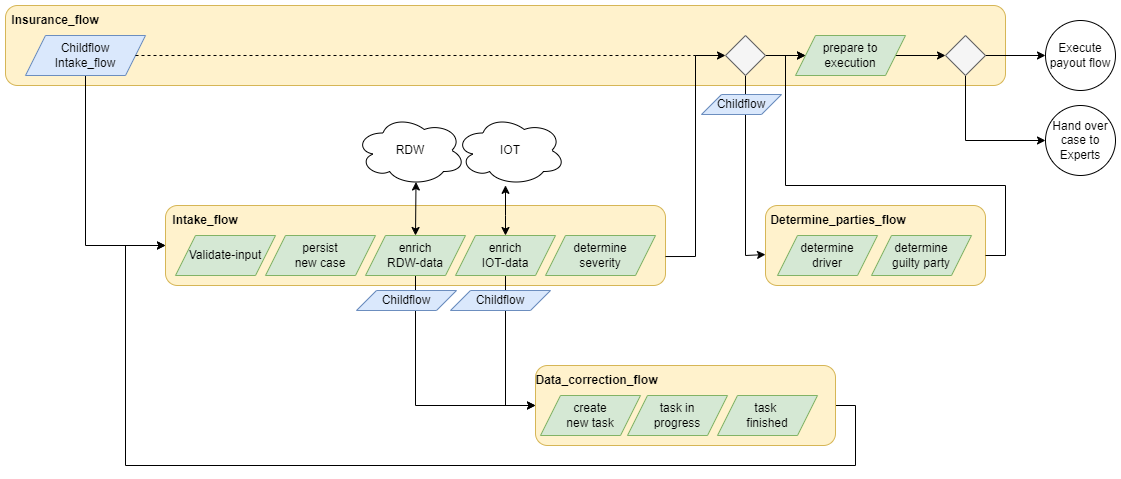

The diagram above was exported from draw.io. Its source (the exported page's mxGraphModel, read from the mxfile embedded in the PNG):
<mxGraphModel dx="2081" dy="2157" grid="1" gridSize="10" guides="1" tooltips="1" connect="1" arrows="1" fold="1" page="1" pageScale="1" pageWidth="827" pageHeight="1169" math="0" shadow="0">
  <root>
    <mxCell id="0" />
    <mxCell id="1" parent="0" />
    <mxCell id="bT0aJn8S0_L-WUXQSwk8-2" value="RDW" style="ellipse;shape=cloud;whiteSpace=wrap;html=1;" parent="1" vertex="1">
      <mxGeometry x="430" y="-90" width="110" height="70" as="geometry" />
    </mxCell>
    <mxCell id="dNxyNK7c78bLwvsdeMH5-32" value="Execute payout flow" style="ellipse;whiteSpace=wrap;html=1;" parent="1" vertex="1">
      <mxGeometry x="1120" y="-185" width="70" height="70" as="geometry" />
    </mxCell>
    <mxCell id="bT0aJn8S0_L-WUXQSwk8-31" value="Hand over case to Experts" style="ellipse;whiteSpace=wrap;html=1;" parent="1" vertex="1">
      <mxGeometry x="1120" y="-100" width="70" height="70" as="geometry" />
    </mxCell>
    <mxCell id="LE18FVDjP6FZUMCErXCb-1" value="" style="rounded=1;whiteSpace=wrap;html=1;fillColor=#fff2cc;strokeColor=#d6b656;" parent="1" vertex="1">
      <mxGeometry x="240" width="500" height="80" as="geometry" />
    </mxCell>
    <mxCell id="LE18FVDjP6FZUMCErXCb-2" value="Intake_flow" style="text;html=1;strokeColor=none;fillColor=none;align=center;verticalAlign=middle;whiteSpace=wrap;rounded=0;fontStyle=1" parent="1" vertex="1">
      <mxGeometry x="240" width="80" height="30" as="geometry" />
    </mxCell>
    <mxCell id="LE18FVDjP6FZUMCErXCb-3" value="Validate-input" style="shape=parallelogram;perimeter=parallelogramPerimeter;whiteSpace=wrap;html=1;fixedSize=1;fillColor=#d5e8d4;strokeColor=#82b366;" parent="1" vertex="1">
      <mxGeometry x="250" y="30" width="100" height="40" as="geometry" />
    </mxCell>
    <mxCell id="LE18FVDjP6FZUMCErXCb-42" style="edgeStyle=orthogonalEdgeStyle;rounded=0;orthogonalLoop=1;jettySize=auto;html=1;exitX=0.5;exitY=1;exitDx=0;exitDy=0;entryX=0;entryY=0.5;entryDx=0;entryDy=0;" parent="1" source="LE18FVDjP6FZUMCErXCb-4" target="LE18FVDjP6FZUMCErXCb-16" edge="1">
      <mxGeometry relative="1" as="geometry" />
    </mxCell>
    <mxCell id="LE18FVDjP6FZUMCErXCb-4" value="enrich&lt;br&gt;RDW-data" style="shape=parallelogram;perimeter=parallelogramPerimeter;whiteSpace=wrap;html=1;fixedSize=1;fillColor=#d5e8d4;strokeColor=#82b366;" parent="1" vertex="1">
      <mxGeometry x="440" y="30" width="100" height="40" as="geometry" />
    </mxCell>
    <mxCell id="LE18FVDjP6FZUMCErXCb-5" value="create new insurance case" style="shape=parallelogram;perimeter=parallelogramPerimeter;whiteSpace=wrap;html=1;fixedSize=1;fillColor=#d5e8d4;strokeColor=#82b366;" parent="1" vertex="1">
      <mxGeometry x="920" y="20" width="110" height="40" as="geometry" />
    </mxCell>
    <mxCell id="LE18FVDjP6FZUMCErXCb-9" value="" style="edgeStyle=orthogonalEdgeStyle;rounded=0;orthogonalLoop=1;jettySize=auto;html=1;startArrow=classic;startFill=1;" parent="1" source="LE18FVDjP6FZUMCErXCb-6" target="LE18FVDjP6FZUMCErXCb-8" edge="1">
      <mxGeometry relative="1" as="geometry">
        <Array as="points">
          <mxPoint x="580" y="10" />
          <mxPoint x="580" y="10" />
        </Array>
      </mxGeometry>
    </mxCell>
    <mxCell id="LE18FVDjP6FZUMCErXCb-43" style="edgeStyle=orthogonalEdgeStyle;rounded=0;orthogonalLoop=1;jettySize=auto;html=1;exitX=0.5;exitY=1;exitDx=0;exitDy=0;entryX=0;entryY=0.5;entryDx=0;entryDy=0;" parent="1" source="LE18FVDjP6FZUMCErXCb-6" target="LE18FVDjP6FZUMCErXCb-16" edge="1">
      <mxGeometry relative="1" as="geometry">
        <mxPoint x="600" y="200" as="targetPoint" />
        <Array as="points">
          <mxPoint x="580" y="200" />
        </Array>
      </mxGeometry>
    </mxCell>
    <mxCell id="LE18FVDjP6FZUMCErXCb-6" value="enrich&lt;br&gt;IOT-data" style="shape=parallelogram;perimeter=parallelogramPerimeter;whiteSpace=wrap;html=1;fixedSize=1;fillColor=#d5e8d4;strokeColor=#82b366;" parent="1" vertex="1">
      <mxGeometry x="530" y="30" width="100" height="40" as="geometry" />
    </mxCell>
    <mxCell id="LE18FVDjP6FZUMCErXCb-7" value="" style="endArrow=classic;startArrow=classic;html=1;rounded=0;exitX=0.5;exitY=0;exitDx=0;exitDy=0;entryX=0.55;entryY=0.95;entryDx=0;entryDy=0;entryPerimeter=0;" parent="1" source="LE18FVDjP6FZUMCErXCb-4" target="bT0aJn8S0_L-WUXQSwk8-2" edge="1">
      <mxGeometry width="50" height="50" relative="1" as="geometry">
        <mxPoint x="680" y="280" as="sourcePoint" />
        <mxPoint x="730" y="230" as="targetPoint" />
      </mxGeometry>
    </mxCell>
    <mxCell id="LE18FVDjP6FZUMCErXCb-8" value="IOT" style="ellipse;shape=cloud;whiteSpace=wrap;html=1;" parent="1" vertex="1">
      <mxGeometry x="530" y="-90" width="110" height="70" as="geometry" />
    </mxCell>
    <mxCell id="LE18FVDjP6FZUMCErXCb-10" value="" style="rounded=1;whiteSpace=wrap;html=1;fillColor=#fff2cc;strokeColor=#d6b656;" parent="1" vertex="1">
      <mxGeometry x="80" y="-200" width="1000" height="80" as="geometry" />
    </mxCell>
    <mxCell id="LE18FVDjP6FZUMCErXCb-11" value="Insurance_flow" style="text;html=1;strokeColor=none;fillColor=none;align=center;verticalAlign=middle;whiteSpace=wrap;rounded=0;fontStyle=1" parent="1" vertex="1">
      <mxGeometry x="100" y="-200" width="60" height="30" as="geometry" />
    </mxCell>
    <mxCell id="LE18FVDjP6FZUMCErXCb-14" value="" style="edgeStyle=orthogonalEdgeStyle;rounded=0;orthogonalLoop=1;jettySize=auto;html=1;entryX=0;entryY=0.5;entryDx=0;entryDy=0;" parent="1" source="LE18FVDjP6FZUMCErXCb-12" target="LE18FVDjP6FZUMCErXCb-1" edge="1">
      <mxGeometry relative="1" as="geometry">
        <mxPoint x="120" y="30" as="targetPoint" />
        <Array as="points">
          <mxPoint x="160" y="40" />
        </Array>
      </mxGeometry>
    </mxCell>
    <mxCell id="LE18FVDjP6FZUMCErXCb-12" value="Childflow&lt;br&gt;Intake_flow" style="shape=parallelogram;perimeter=parallelogramPerimeter;whiteSpace=wrap;html=1;fixedSize=1;fillColor=#dae8fc;strokeColor=#6c8ebf;" parent="1" vertex="1">
      <mxGeometry x="100" y="-170" width="120" height="40" as="geometry" />
    </mxCell>
    <mxCell id="LE18FVDjP6FZUMCErXCb-15" value="" style="rounded=1;whiteSpace=wrap;html=1;fillColor=#fff2cc;strokeColor=#d6b656;" parent="1" vertex="1">
      <mxGeometry x="840" width="220" height="80" as="geometry" />
    </mxCell>
    <mxCell id="LE18FVDjP6FZUMCErXCb-41" style="edgeStyle=orthogonalEdgeStyle;rounded=0;orthogonalLoop=1;jettySize=auto;html=1;exitX=1;exitY=0.5;exitDx=0;exitDy=0;entryX=0;entryY=0.5;entryDx=0;entryDy=0;" parent="1" source="LE18FVDjP6FZUMCErXCb-16" target="LE18FVDjP6FZUMCErXCb-1" edge="1">
      <mxGeometry relative="1" as="geometry">
        <mxPoint x="130" y="100" as="targetPoint" />
        <Array as="points">
          <mxPoint x="930" y="200" />
          <mxPoint x="930" y="260" />
          <mxPoint x="200" y="260" />
          <mxPoint x="200" y="40" />
        </Array>
      </mxGeometry>
    </mxCell>
    <mxCell id="LE18FVDjP6FZUMCErXCb-16" value="" style="rounded=1;whiteSpace=wrap;html=1;fillColor=#fff2cc;strokeColor=#d6b656;" parent="1" vertex="1">
      <mxGeometry x="610" y="160" width="300" height="80" as="geometry" />
    </mxCell>
    <mxCell id="LE18FVDjP6FZUMCErXCb-21" style="edgeStyle=orthogonalEdgeStyle;rounded=0;orthogonalLoop=1;jettySize=auto;html=1;exitX=1;exitY=0.638;exitDx=0;exitDy=0;entryX=0;entryY=0.5;entryDx=0;entryDy=0;exitPerimeter=0;" parent="1" source="LE18FVDjP6FZUMCErXCb-1" target="LE18FVDjP6FZUMCErXCb-20" edge="1">
      <mxGeometry relative="1" as="geometry" />
    </mxCell>
    <mxCell id="LE18FVDjP6FZUMCErXCb-17" value="determine&lt;br&gt;severity" style="shape=parallelogram;perimeter=parallelogramPerimeter;whiteSpace=wrap;html=1;fixedSize=1;fillColor=#d5e8d4;strokeColor=#82b366;" parent="1" vertex="1">
      <mxGeometry x="620" y="30" width="110" height="40" as="geometry" />
    </mxCell>
    <mxCell id="LE18FVDjP6FZUMCErXCb-34" style="edgeStyle=orthogonalEdgeStyle;rounded=0;orthogonalLoop=1;jettySize=auto;html=1;exitX=1;exitY=0.5;exitDx=0;exitDy=0;entryX=0;entryY=0.5;entryDx=0;entryDy=0;" parent="1" source="LE18FVDjP6FZUMCErXCb-19" target="LE18FVDjP6FZUMCErXCb-32" edge="1">
      <mxGeometry relative="1" as="geometry" />
    </mxCell>
    <mxCell id="LE18FVDjP6FZUMCErXCb-19" value="prepare to&lt;br&gt;execution" style="shape=parallelogram;perimeter=parallelogramPerimeter;whiteSpace=wrap;html=1;fixedSize=1;fillColor=#d5e8d4;strokeColor=#82b366;" parent="1" vertex="1">
      <mxGeometry x="870" y="-170" width="110" height="40" as="geometry" />
    </mxCell>
    <mxCell id="LE18FVDjP6FZUMCErXCb-22" style="edgeStyle=orthogonalEdgeStyle;rounded=0;orthogonalLoop=1;jettySize=auto;html=1;exitX=1;exitY=0.5;exitDx=0;exitDy=0;entryX=0;entryY=0.5;entryDx=0;entryDy=0;" parent="1" source="LE18FVDjP6FZUMCErXCb-20" target="LE18FVDjP6FZUMCErXCb-19" edge="1">
      <mxGeometry relative="1" as="geometry" />
    </mxCell>
    <mxCell id="LE18FVDjP6FZUMCErXCb-24" style="edgeStyle=orthogonalEdgeStyle;rounded=0;orthogonalLoop=1;jettySize=auto;html=1;exitX=0.5;exitY=1;exitDx=0;exitDy=0;entryX=0;entryY=0.613;entryDx=0;entryDy=0;entryPerimeter=0;" parent="1" source="LE18FVDjP6FZUMCErXCb-20" target="LE18FVDjP6FZUMCErXCb-15" edge="1">
      <mxGeometry relative="1" as="geometry">
        <Array as="points">
          <mxPoint x="820" y="50" />
        </Array>
      </mxGeometry>
    </mxCell>
    <mxCell id="LE18FVDjP6FZUMCErXCb-20" value="" style="rhombus;whiteSpace=wrap;html=1;fillColor=#f5f5f5;strokeColor=#666666;fontColor=#333333;" parent="1" vertex="1">
      <mxGeometry x="800" y="-170" width="40" height="40" as="geometry" />
    </mxCell>
    <mxCell id="LE18FVDjP6FZUMCErXCb-23" value="determine&lt;br&gt;driver" style="shape=parallelogram;perimeter=parallelogramPerimeter;whiteSpace=wrap;html=1;fixedSize=1;fillColor=#d5e8d4;strokeColor=#82b366;" parent="1" vertex="1">
      <mxGeometry x="852" y="30" width="100" height="40" as="geometry" />
    </mxCell>
    <mxCell id="LE18FVDjP6FZUMCErXCb-25" value="persist &lt;br&gt;new case" style="shape=parallelogram;perimeter=parallelogramPerimeter;whiteSpace=wrap;html=1;fixedSize=1;fillColor=#d5e8d4;strokeColor=#82b366;" parent="1" vertex="1">
      <mxGeometry x="340" y="30" width="110" height="40" as="geometry" />
    </mxCell>
    <mxCell id="LE18FVDjP6FZUMCErXCb-31" style="edgeStyle=orthogonalEdgeStyle;rounded=0;orthogonalLoop=1;jettySize=auto;html=1;entryX=0;entryY=0.5;entryDx=0;entryDy=0;" parent="1" target="LE18FVDjP6FZUMCErXCb-19" edge="1">
      <mxGeometry relative="1" as="geometry">
        <mxPoint x="1090" y="50" as="targetPoint" />
        <mxPoint x="1060" y="50" as="sourcePoint" />
        <Array as="points">
          <mxPoint x="1080" y="50" />
          <mxPoint x="1080" y="-20" />
          <mxPoint x="860" y="-20" />
          <mxPoint x="860" y="-150" />
        </Array>
      </mxGeometry>
    </mxCell>
    <mxCell id="LE18FVDjP6FZUMCErXCb-30" value="determine&lt;br&gt;guilty party" style="shape=parallelogram;perimeter=parallelogramPerimeter;whiteSpace=wrap;html=1;fixedSize=1;fillColor=#d5e8d4;strokeColor=#82b366;" parent="1" vertex="1">
      <mxGeometry x="946" y="30" width="100" height="40" as="geometry" />
    </mxCell>
    <mxCell id="LE18FVDjP6FZUMCErXCb-35" style="edgeStyle=orthogonalEdgeStyle;rounded=0;orthogonalLoop=1;jettySize=auto;html=1;exitX=0.5;exitY=1;exitDx=0;exitDy=0;entryX=0;entryY=0.5;entryDx=0;entryDy=0;" parent="1" source="LE18FVDjP6FZUMCErXCb-32" target="bT0aJn8S0_L-WUXQSwk8-31" edge="1">
      <mxGeometry relative="1" as="geometry" />
    </mxCell>
    <mxCell id="LE18FVDjP6FZUMCErXCb-36" style="edgeStyle=orthogonalEdgeStyle;rounded=0;orthogonalLoop=1;jettySize=auto;html=1;exitX=1;exitY=0.5;exitDx=0;exitDy=0;entryX=0;entryY=0.5;entryDx=0;entryDy=0;" parent="1" source="LE18FVDjP6FZUMCErXCb-32" target="dNxyNK7c78bLwvsdeMH5-32" edge="1">
      <mxGeometry relative="1" as="geometry" />
    </mxCell>
    <mxCell id="LE18FVDjP6FZUMCErXCb-32" value="" style="rhombus;whiteSpace=wrap;html=1;fillColor=#f5f5f5;fontColor=#333333;strokeColor=#666666;" parent="1" vertex="1">
      <mxGeometry x="1020" y="-170" width="40" height="40" as="geometry" />
    </mxCell>
    <mxCell id="LE18FVDjP6FZUMCErXCb-37" value="create &lt;br&gt;new task" style="shape=parallelogram;perimeter=parallelogramPerimeter;whiteSpace=wrap;html=1;fixedSize=1;fillColor=#d5e8d4;strokeColor=#82b366;" parent="1" vertex="1">
      <mxGeometry x="615" y="190" width="100" height="40" as="geometry" />
    </mxCell>
    <mxCell id="LE18FVDjP6FZUMCErXCb-38" value="task in&lt;br&gt;progress" style="shape=parallelogram;perimeter=parallelogramPerimeter;whiteSpace=wrap;html=1;fixedSize=1;fillColor=#d5e8d4;strokeColor=#82b366;" parent="1" vertex="1">
      <mxGeometry x="702" y="190" width="100" height="40" as="geometry" />
    </mxCell>
    <mxCell id="LE18FVDjP6FZUMCErXCb-39" value="task&amp;nbsp;&lt;br&gt;finished" style="shape=parallelogram;perimeter=parallelogramPerimeter;whiteSpace=wrap;html=1;fixedSize=1;fillColor=#d5e8d4;strokeColor=#82b366;" parent="1" vertex="1">
      <mxGeometry x="792" y="190" width="100" height="40" as="geometry" />
    </mxCell>
    <mxCell id="LE18FVDjP6FZUMCErXCb-40" value="Determine_parties_flow" style="text;html=1;strokeColor=none;fillColor=none;align=center;verticalAlign=middle;whiteSpace=wrap;rounded=0;fontStyle=1" parent="1" vertex="1">
      <mxGeometry x="873" width="80" height="30" as="geometry" />
    </mxCell>
    <mxCell id="LE18FVDjP6FZUMCErXCb-44" value="Data_correction_flow" style="text;html=1;strokeColor=none;fillColor=none;align=center;verticalAlign=middle;whiteSpace=wrap;rounded=0;fontStyle=1" parent="1" vertex="1">
      <mxGeometry x="610" y="160" width="123" height="30" as="geometry" />
    </mxCell>
    <mxCell id="LE18FVDjP6FZUMCErXCb-45" value="Childflow" style="shape=parallelogram;perimeter=parallelogramPerimeter;whiteSpace=wrap;html=1;fixedSize=1;fillColor=#dae8fc;strokeColor=#6c8ebf;" parent="1" vertex="1">
      <mxGeometry x="431" y="85" width="100" height="20" as="geometry" />
    </mxCell>
    <mxCell id="LE18FVDjP6FZUMCErXCb-46" value="Childflow" style="shape=parallelogram;perimeter=parallelogramPerimeter;whiteSpace=wrap;html=1;fixedSize=1;fillColor=#dae8fc;strokeColor=#6c8ebf;" parent="1" vertex="1">
      <mxGeometry x="525" y="85" width="100" height="20" as="geometry" />
    </mxCell>
    <mxCell id="LE18FVDjP6FZUMCErXCb-47" value="Childflow" style="shape=parallelogram;perimeter=parallelogramPerimeter;whiteSpace=wrap;html=1;fixedSize=1;fillColor=#dae8fc;strokeColor=#6c8ebf;" parent="1" vertex="1">
      <mxGeometry x="776" y="-111" width="80" height="20" as="geometry" />
    </mxCell>
    <mxCell id="LE18FVDjP6FZUMCErXCb-49" value="" style="endArrow=none;dashed=1;html=1;rounded=0;exitX=1;exitY=0.5;exitDx=0;exitDy=0;" parent="1" source="LE18FVDjP6FZUMCErXCb-12" edge="1">
      <mxGeometry width="50" height="50" relative="1" as="geometry">
        <mxPoint x="670" y="90" as="sourcePoint" />
        <mxPoint x="770" y="-150" as="targetPoint" />
      </mxGeometry>
    </mxCell>
  </root>
</mxGraphModel>